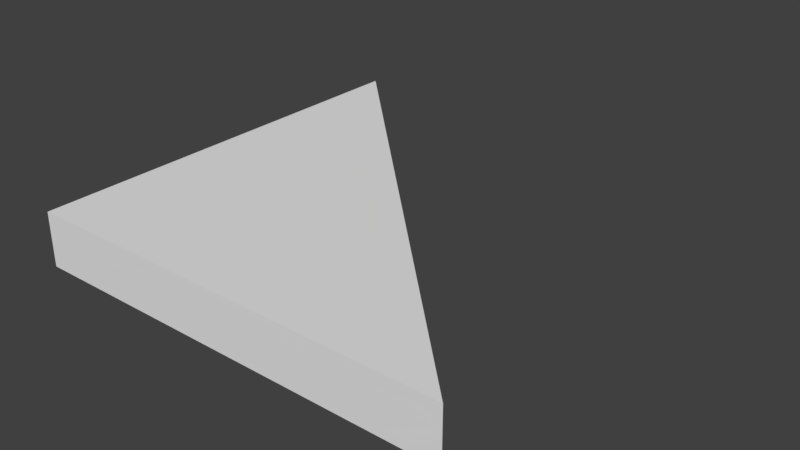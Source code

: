 # Source: SM_RT_Triangle_2x0.25.blend  (saved by Blender 2.79.0; exported with 4.5.12 LTS)
import bpy
from mathutils import Matrix  # noqa: F401  (used for matrix-valued properties, if any)

bpy.ops.wm.read_factory_settings(use_empty=True)
scene = bpy.context.scene
scene.name = 'Scene'

# ---- collections
col_collection_1 = bpy.data.collections.new('Collection 1'); scene.collection.children.link(col_collection_1)

# ---- world
world_world = bpy.data.worlds.new('World'); scene.world = world_world
world_world.color = (0.05088, 0.05088, 0.05088)
world_world.use_sun_shadow = False
world_world.sun_shadow_jitter_overblur = 0.0
world_world.cycles.sampling_method = 'MANUAL'

# ---- meshes
me_vert = bpy.data.meshes.new('Vert')
me_vert.from_pydata([(0.0, 0.0, 0.0), (2.0, 0.0, 0.0), (0.0, 2.0, 0.0), (0.0, 0.0, 0.25), (2.0, 0.0, 0.25), (0.0, 2.0, 0.25)], [], [(1, 0, 2), (4, 5, 3), (2, 0, 3, 5), (1, 2, 5, 4), (0, 1, 4, 3)])
me_vert.use_remesh_preserve_volume = False
me_vert.use_remesh_preserve_attributes = False
me_vert.use_mirror_vertex_groups = False
me_vert.update()

# ---- objects
ob_sm_rt_triangle_2x0_25 = bpy.data.objects.new('SM_RT_Triangle 2x0.25', me_vert)

# ---- transforms, parenting, visibility, modifiers, constraints
ob_sm_rt_triangle_2x0_25.location = (0.0, 0.0, 0.0)
ob_sm_rt_triangle_2x0_25.lineart.crease_threshold = 0.0

# ---- collection membership
col_collection_1.objects.link(ob_sm_rt_triangle_2x0_25)

# ---- scene / render settings (as saved in the file)
scene.frame_start = 1; scene.frame_end = 250; scene.frame_set(1)
scene.render.engine = 'BLENDER_EEVEE_NEXT'
scene.render.resolution_percentage = 50
scene.render.dither_intensity = 0.0
scene.cycles.use_denoising = False
scene.cycles.samples = 128
scene.cycles.sampling_pattern = 'TABULATED_SOBOL'
scene.cycles.use_adaptive_sampling = False
scene.cycles.use_light_tree = False
scene.cycles.blur_glossy = 0.0
scene.cycles.sample_clamp_indirect = 0.0
scene.view_settings.view_transform = 'Standard'
bpy.context.view_layer.update()

# ---- added for rendering (the .blend has no active camera and no usable light): camera, sun
cam_auto = bpy.data.cameras.new('AutoCamera')
cam_auto.lens = 50.0
cam_auto.sensor_width = 36.0
cam_auto.clip_end = 1000.0
ob_auto_camera = bpy.data.objects.new('AutoCamera', cam_auto)
scene.collection.objects.link(ob_auto_camera)
ob_auto_camera.location = (3.62713, -2.15256, 2.22671)
ob_auto_camera.rotation_euler = (1.09748, -7.21219e-08, 0.694738)
scene.camera = ob_auto_camera
light_auto_sun = bpy.data.lights.new('AutoSun', 'SUN')
light_auto_sun.energy = 3.0
light_auto_sun.angle = 0.0523599
ob_auto_sun = bpy.data.objects.new('AutoSun', light_auto_sun)
scene.collection.objects.link(ob_auto_sun)
ob_auto_sun.rotation_euler = (0.872665, 0.174533, 0.523599)
bpy.context.view_layer.update()
